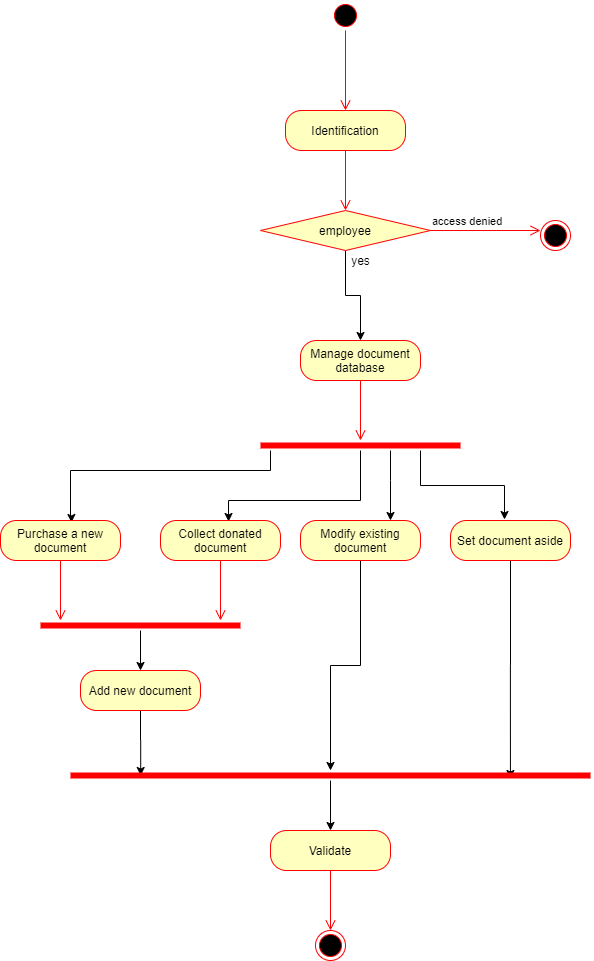

The diagram above was exported from draw.io. Its source (the exported page's mxGraphModel, read from the mxfile embedded in the PNG):
<mxGraphModel dx="1422" dy="705" grid="1" gridSize="10" guides="1" tooltips="1" connect="1" arrows="1" fold="1" page="1" pageScale="1" pageWidth="850" pageHeight="1100" math="0" shadow="0">
  <root>
    <mxCell id="0" />
    <mxCell id="1" parent="0" />
    <mxCell id="BVLWYkPnqZCbpu78ZhNP-3" value="" style="ellipse;html=1;shape=startState;fillColor=#000000;strokeColor=#ff0000;" vertex="1" parent="1">
      <mxGeometry x="390" y="40" width="30" height="30" as="geometry" />
    </mxCell>
    <mxCell id="BVLWYkPnqZCbpu78ZhNP-4" value="" style="edgeStyle=orthogonalEdgeStyle;html=1;verticalAlign=bottom;endArrow=open;endSize=8;strokeColor=#ff0000;" edge="1" source="BVLWYkPnqZCbpu78ZhNP-3" parent="1">
      <mxGeometry relative="1" as="geometry">
        <mxPoint x="405" y="150" as="targetPoint" />
      </mxGeometry>
    </mxCell>
    <mxCell id="BVLWYkPnqZCbpu78ZhNP-5" value="Manage document database" style="rounded=1;whiteSpace=wrap;html=1;arcSize=40;fontColor=#000000;fillColor=#ffffc0;strokeColor=#ff0000;" vertex="1" parent="1">
      <mxGeometry x="360" y="380" width="120" height="40" as="geometry" />
    </mxCell>
    <mxCell id="BVLWYkPnqZCbpu78ZhNP-6" value="" style="edgeStyle=orthogonalEdgeStyle;html=1;verticalAlign=bottom;endArrow=open;endSize=8;strokeColor=#ff0000;" edge="1" source="BVLWYkPnqZCbpu78ZhNP-5" parent="1">
      <mxGeometry relative="1" as="geometry">
        <mxPoint x="420" y="480" as="targetPoint" />
      </mxGeometry>
    </mxCell>
    <mxCell id="BVLWYkPnqZCbpu78ZhNP-46" value="" style="edgeStyle=orthogonalEdgeStyle;rounded=0;orthogonalLoop=1;jettySize=auto;html=1;entryX=0.135;entryY=0.5;entryDx=0;entryDy=0;entryPerimeter=0;" edge="1" parent="1" source="BVLWYkPnqZCbpu78ZhNP-7" target="BVLWYkPnqZCbpu78ZhNP-34">
      <mxGeometry relative="1" as="geometry" />
    </mxCell>
    <mxCell id="BVLWYkPnqZCbpu78ZhNP-7" value="Add new document" style="rounded=1;whiteSpace=wrap;html=1;arcSize=40;fontColor=#000000;fillColor=#ffffc0;strokeColor=#ff0000;" vertex="1" parent="1">
      <mxGeometry x="140" y="710" width="120" height="40" as="geometry" />
    </mxCell>
    <mxCell id="BVLWYkPnqZCbpu78ZhNP-47" style="edgeStyle=orthogonalEdgeStyle;rounded=0;orthogonalLoop=1;jettySize=auto;html=1;" edge="1" parent="1" source="BVLWYkPnqZCbpu78ZhNP-10" target="BVLWYkPnqZCbpu78ZhNP-34">
      <mxGeometry relative="1" as="geometry" />
    </mxCell>
    <mxCell id="BVLWYkPnqZCbpu78ZhNP-10" value="Modify existing document" style="rounded=1;whiteSpace=wrap;html=1;arcSize=40;fontColor=#000000;fillColor=#ffffc0;strokeColor=#ff0000;" vertex="1" parent="1">
      <mxGeometry x="360" y="560" width="120" height="40" as="geometry" />
    </mxCell>
    <mxCell id="BVLWYkPnqZCbpu78ZhNP-48" style="edgeStyle=orthogonalEdgeStyle;rounded=0;orthogonalLoop=1;jettySize=auto;html=1;entryX=0.846;entryY=0.8;entryDx=0;entryDy=0;entryPerimeter=0;" edge="1" parent="1" source="BVLWYkPnqZCbpu78ZhNP-12" target="BVLWYkPnqZCbpu78ZhNP-34">
      <mxGeometry relative="1" as="geometry" />
    </mxCell>
    <mxCell id="BVLWYkPnqZCbpu78ZhNP-12" value="Set document aside" style="rounded=1;whiteSpace=wrap;html=1;arcSize=40;fontColor=#000000;fillColor=#ffffc0;strokeColor=#ff0000;" vertex="1" parent="1">
      <mxGeometry x="510" y="560" width="120" height="40" as="geometry" />
    </mxCell>
    <mxCell id="BVLWYkPnqZCbpu78ZhNP-27" value="" style="edgeStyle=orthogonalEdgeStyle;rounded=0;orthogonalLoop=1;jettySize=auto;html=1;" edge="1" parent="1" source="BVLWYkPnqZCbpu78ZhNP-14" target="BVLWYkPnqZCbpu78ZhNP-10">
      <mxGeometry relative="1" as="geometry">
        <Array as="points">
          <mxPoint x="450" y="520" />
          <mxPoint x="450" y="520" />
        </Array>
      </mxGeometry>
    </mxCell>
    <mxCell id="BVLWYkPnqZCbpu78ZhNP-29" value="" style="edgeStyle=orthogonalEdgeStyle;rounded=0;orthogonalLoop=1;jettySize=auto;html=1;entryX=0.592;entryY=0.05;entryDx=0;entryDy=0;entryPerimeter=0;" edge="1" parent="1" source="BVLWYkPnqZCbpu78ZhNP-14" target="BVLWYkPnqZCbpu78ZhNP-19">
      <mxGeometry relative="1" as="geometry">
        <Array as="points">
          <mxPoint x="330" y="510" />
          <mxPoint x="130" y="510" />
          <mxPoint x="130" y="560" />
          <mxPoint x="131" y="560" />
        </Array>
      </mxGeometry>
    </mxCell>
    <mxCell id="BVLWYkPnqZCbpu78ZhNP-31" value="" style="edgeStyle=orthogonalEdgeStyle;rounded=0;orthogonalLoop=1;jettySize=auto;html=1;entryX=0.45;entryY=-0.025;entryDx=0;entryDy=0;entryPerimeter=0;" edge="1" parent="1" source="BVLWYkPnqZCbpu78ZhNP-14" target="BVLWYkPnqZCbpu78ZhNP-12">
      <mxGeometry relative="1" as="geometry">
        <Array as="points">
          <mxPoint x="480" y="525" />
          <mxPoint x="564" y="525" />
        </Array>
      </mxGeometry>
    </mxCell>
    <mxCell id="BVLWYkPnqZCbpu78ZhNP-32" value="" style="edgeStyle=orthogonalEdgeStyle;rounded=0;orthogonalLoop=1;jettySize=auto;html=1;entryX=0.567;entryY=0.025;entryDx=0;entryDy=0;entryPerimeter=0;" edge="1" parent="1" source="BVLWYkPnqZCbpu78ZhNP-14" target="BVLWYkPnqZCbpu78ZhNP-21">
      <mxGeometry relative="1" as="geometry">
        <Array as="points">
          <mxPoint x="420" y="540" />
          <mxPoint x="288" y="540" />
        </Array>
      </mxGeometry>
    </mxCell>
    <mxCell id="BVLWYkPnqZCbpu78ZhNP-14" value="" style="shape=line;html=1;strokeWidth=6;strokeColor=#ff0000;" vertex="1" parent="1">
      <mxGeometry x="320" y="480" width="200" height="10" as="geometry" />
    </mxCell>
    <mxCell id="BVLWYkPnqZCbpu78ZhNP-19" value="Purchase a new document" style="rounded=1;whiteSpace=wrap;html=1;arcSize=40;fontColor=#000000;fillColor=#ffffc0;strokeColor=#ff0000;" vertex="1" parent="1">
      <mxGeometry x="60" y="560" width="120" height="40" as="geometry" />
    </mxCell>
    <mxCell id="BVLWYkPnqZCbpu78ZhNP-20" value="" style="edgeStyle=orthogonalEdgeStyle;html=1;verticalAlign=bottom;endArrow=open;endSize=8;strokeColor=#ff0000;" edge="1" source="BVLWYkPnqZCbpu78ZhNP-19" parent="1">
      <mxGeometry relative="1" as="geometry">
        <mxPoint x="120" y="660" as="targetPoint" />
      </mxGeometry>
    </mxCell>
    <mxCell id="BVLWYkPnqZCbpu78ZhNP-21" value="Collect donated document" style="rounded=1;whiteSpace=wrap;html=1;arcSize=40;fontColor=#000000;fillColor=#ffffc0;strokeColor=#ff0000;" vertex="1" parent="1">
      <mxGeometry x="220" y="560" width="120" height="40" as="geometry" />
    </mxCell>
    <mxCell id="BVLWYkPnqZCbpu78ZhNP-25" value="" style="edgeStyle=orthogonalEdgeStyle;rounded=0;orthogonalLoop=1;jettySize=auto;html=1;" edge="1" parent="1" source="BVLWYkPnqZCbpu78ZhNP-16" target="BVLWYkPnqZCbpu78ZhNP-7">
      <mxGeometry relative="1" as="geometry" />
    </mxCell>
    <mxCell id="BVLWYkPnqZCbpu78ZhNP-16" value="" style="shape=line;html=1;strokeWidth=6;strokeColor=#ff0000;" vertex="1" parent="1">
      <mxGeometry x="100" y="660" width="200" height="10" as="geometry" />
    </mxCell>
    <mxCell id="BVLWYkPnqZCbpu78ZhNP-23" value="" style="edgeStyle=orthogonalEdgeStyle;html=1;verticalAlign=bottom;endArrow=open;endSize=8;strokeColor=#ff0000;" edge="1" parent="1" source="BVLWYkPnqZCbpu78ZhNP-21">
      <mxGeometry relative="1" as="geometry">
        <mxPoint x="280" y="660" as="targetPoint" />
        <mxPoint x="280" y="600" as="sourcePoint" />
      </mxGeometry>
    </mxCell>
    <mxCell id="BVLWYkPnqZCbpu78ZhNP-51" value="" style="edgeStyle=orthogonalEdgeStyle;rounded=0;orthogonalLoop=1;jettySize=auto;html=1;" edge="1" parent="1" source="BVLWYkPnqZCbpu78ZhNP-34" target="BVLWYkPnqZCbpu78ZhNP-49">
      <mxGeometry relative="1" as="geometry" />
    </mxCell>
    <mxCell id="BVLWYkPnqZCbpu78ZhNP-34" value="" style="shape=line;html=1;strokeWidth=6;strokeColor=#ff0000;" vertex="1" parent="1">
      <mxGeometry x="130" y="810" width="520" height="10" as="geometry" />
    </mxCell>
    <mxCell id="BVLWYkPnqZCbpu78ZhNP-36" value="Identification" style="rounded=1;whiteSpace=wrap;html=1;arcSize=40;fontColor=#000000;fillColor=#ffffc0;strokeColor=#ff0000;" vertex="1" parent="1">
      <mxGeometry x="345" y="150" width="120" height="40" as="geometry" />
    </mxCell>
    <mxCell id="BVLWYkPnqZCbpu78ZhNP-37" value="" style="edgeStyle=orthogonalEdgeStyle;html=1;verticalAlign=bottom;endArrow=open;endSize=8;strokeColor=#ff0000;" edge="1" source="BVLWYkPnqZCbpu78ZhNP-36" parent="1">
      <mxGeometry relative="1" as="geometry">
        <mxPoint x="405" y="250" as="targetPoint" />
      </mxGeometry>
    </mxCell>
    <mxCell id="BVLWYkPnqZCbpu78ZhNP-44" value="" style="edgeStyle=orthogonalEdgeStyle;rounded=0;orthogonalLoop=1;jettySize=auto;html=1;" edge="1" parent="1" source="BVLWYkPnqZCbpu78ZhNP-38" target="BVLWYkPnqZCbpu78ZhNP-5">
      <mxGeometry relative="1" as="geometry" />
    </mxCell>
    <mxCell id="BVLWYkPnqZCbpu78ZhNP-38" value="employee" style="rhombus;whiteSpace=wrap;html=1;fillColor=#ffffc0;strokeColor=#ff0000;" vertex="1" parent="1">
      <mxGeometry x="320" y="250" width="170" height="40" as="geometry" />
    </mxCell>
    <mxCell id="BVLWYkPnqZCbpu78ZhNP-39" value="access denied" style="edgeStyle=orthogonalEdgeStyle;html=1;align=left;verticalAlign=bottom;endArrow=open;endSize=8;strokeColor=#ff0000;" edge="1" source="BVLWYkPnqZCbpu78ZhNP-38" parent="1">
      <mxGeometry x="-1" relative="1" as="geometry">
        <mxPoint x="600" y="270" as="targetPoint" />
      </mxGeometry>
    </mxCell>
    <mxCell id="BVLWYkPnqZCbpu78ZhNP-43" value="" style="ellipse;html=1;shape=endState;fillColor=#000000;strokeColor=#ff0000;" vertex="1" parent="1">
      <mxGeometry x="600" y="260" width="30" height="30" as="geometry" />
    </mxCell>
    <mxCell id="BVLWYkPnqZCbpu78ZhNP-45" value="yes" style="text;html=1;align=center;verticalAlign=middle;resizable=0;points=[];autosize=1;" vertex="1" parent="1">
      <mxGeometry x="405" y="290" width="30" height="20" as="geometry" />
    </mxCell>
    <mxCell id="BVLWYkPnqZCbpu78ZhNP-49" value="Validate" style="rounded=1;whiteSpace=wrap;html=1;arcSize=40;fontColor=#000000;fillColor=#ffffc0;strokeColor=#ff0000;" vertex="1" parent="1">
      <mxGeometry x="330" y="870" width="120" height="40" as="geometry" />
    </mxCell>
    <mxCell id="BVLWYkPnqZCbpu78ZhNP-50" value="" style="edgeStyle=orthogonalEdgeStyle;html=1;verticalAlign=bottom;endArrow=open;endSize=8;strokeColor=#ff0000;" edge="1" source="BVLWYkPnqZCbpu78ZhNP-49" parent="1">
      <mxGeometry relative="1" as="geometry">
        <mxPoint x="390" y="970" as="targetPoint" />
      </mxGeometry>
    </mxCell>
    <mxCell id="BVLWYkPnqZCbpu78ZhNP-52" value="" style="ellipse;html=1;shape=endState;fillColor=#000000;strokeColor=#ff0000;" vertex="1" parent="1">
      <mxGeometry x="375" y="970" width="30" height="30" as="geometry" />
    </mxCell>
  </root>
</mxGraphModel>